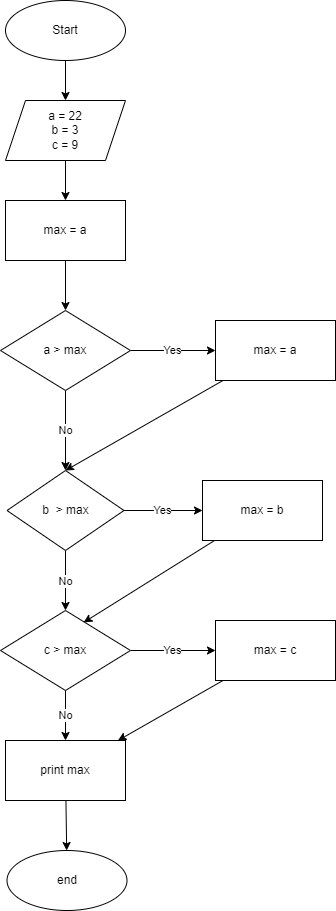

The diagram above was exported from draw.io. Its source (the exported page's mxGraphModel, read from the mxfile embedded in the PNG):
<mxGraphModel dx="1315" dy="555" grid="1" gridSize="10" guides="1" tooltips="1" connect="1" arrows="1" fold="1" page="1" pageScale="1" pageWidth="827" pageHeight="1169" math="0" shadow="0">
  <root>
    <mxCell id="0" />
    <mxCell id="1" parent="0" />
    <mxCell id="6" value="" style="edgeStyle=none;html=1;" edge="1" parent="1" source="2" target="5">
      <mxGeometry relative="1" as="geometry" />
    </mxCell>
    <mxCell id="2" value="Start" style="ellipse;whiteSpace=wrap;html=1;" vertex="1" parent="1">
      <mxGeometry x="353" y="30" width="120" height="60" as="geometry" />
    </mxCell>
    <mxCell id="8" value="" style="edgeStyle=none;html=1;" edge="1" parent="1" source="5" target="7">
      <mxGeometry relative="1" as="geometry" />
    </mxCell>
    <mxCell id="5" value="&lt;span&gt;a = 22&lt;/span&gt;&lt;br&gt;&lt;span&gt;b = 3&lt;/span&gt;&lt;br&gt;&lt;span&gt;c = 9&lt;/span&gt;" style="shape=parallelogram;perimeter=parallelogramPerimeter;whiteSpace=wrap;html=1;fixedSize=1;" vertex="1" parent="1">
      <mxGeometry x="353" y="130" width="120" height="60" as="geometry" />
    </mxCell>
    <mxCell id="10" value="" style="edgeStyle=none;html=1;" edge="1" parent="1" source="7" target="9">
      <mxGeometry relative="1" as="geometry" />
    </mxCell>
    <mxCell id="7" value="max = a" style="whiteSpace=wrap;html=1;" vertex="1" parent="1">
      <mxGeometry x="353" y="230" width="120" height="60" as="geometry" />
    </mxCell>
    <mxCell id="12" value="Yes" style="edgeStyle=none;html=1;" edge="1" parent="1" source="9" target="11">
      <mxGeometry relative="1" as="geometry" />
    </mxCell>
    <mxCell id="14" value="No" style="edgeStyle=none;html=1;" edge="1" parent="1" source="9" target="13">
      <mxGeometry relative="1" as="geometry" />
    </mxCell>
    <mxCell id="9" value="a &amp;gt; max" style="rhombus;whiteSpace=wrap;html=1;" vertex="1" parent="1">
      <mxGeometry x="348" y="340" width="130" height="80" as="geometry" />
    </mxCell>
    <mxCell id="15" style="edgeStyle=none;html=1;entryX=0.5;entryY=0;entryDx=0;entryDy=0;" edge="1" parent="1" source="11" target="13">
      <mxGeometry relative="1" as="geometry" />
    </mxCell>
    <mxCell id="11" value="max = a" style="whiteSpace=wrap;html=1;" vertex="1" parent="1">
      <mxGeometry x="563" y="350" width="120" height="60" as="geometry" />
    </mxCell>
    <mxCell id="17" value="Yes" style="edgeStyle=none;html=1;" edge="1" parent="1" source="13" target="16">
      <mxGeometry relative="1" as="geometry" />
    </mxCell>
    <mxCell id="19" value="No" style="edgeStyle=none;html=1;" edge="1" parent="1" source="13" target="18">
      <mxGeometry relative="1" as="geometry" />
    </mxCell>
    <mxCell id="13" value="b&amp;nbsp; &amp;gt; max" style="rhombus;whiteSpace=wrap;html=1;" vertex="1" parent="1">
      <mxGeometry x="354.5" y="500" width="117" height="80" as="geometry" />
    </mxCell>
    <mxCell id="22" style="edgeStyle=none;html=1;entryX=0.64;entryY=0.149;entryDx=0;entryDy=0;entryPerimeter=0;" edge="1" parent="1" source="16" target="18">
      <mxGeometry relative="1" as="geometry" />
    </mxCell>
    <mxCell id="16" value="max = b" style="whiteSpace=wrap;html=1;" vertex="1" parent="1">
      <mxGeometry x="550" y="510" width="120" height="60" as="geometry" />
    </mxCell>
    <mxCell id="21" value="Yes" style="edgeStyle=none;html=1;" edge="1" parent="1" source="18" target="20">
      <mxGeometry relative="1" as="geometry" />
    </mxCell>
    <mxCell id="24" value="No" style="edgeStyle=none;html=1;" edge="1" parent="1" source="18" target="23">
      <mxGeometry relative="1" as="geometry" />
    </mxCell>
    <mxCell id="18" value="c &amp;gt; max" style="rhombus;whiteSpace=wrap;html=1;" vertex="1" parent="1">
      <mxGeometry x="348" y="640" width="130" height="80" as="geometry" />
    </mxCell>
    <mxCell id="25" style="edgeStyle=none;html=1;" edge="1" parent="1" source="20" target="23">
      <mxGeometry relative="1" as="geometry" />
    </mxCell>
    <mxCell id="20" value="max = c" style="whiteSpace=wrap;html=1;" vertex="1" parent="1">
      <mxGeometry x="563" y="650" width="120" height="60" as="geometry" />
    </mxCell>
    <mxCell id="27" value="" style="edgeStyle=none;html=1;" edge="1" parent="1" source="23" target="26">
      <mxGeometry relative="1" as="geometry" />
    </mxCell>
    <mxCell id="23" value="print max" style="whiteSpace=wrap;html=1;" vertex="1" parent="1">
      <mxGeometry x="353" y="770" width="120" height="60" as="geometry" />
    </mxCell>
    <mxCell id="26" value="end" style="ellipse;whiteSpace=wrap;html=1;" vertex="1" parent="1">
      <mxGeometry x="354.5" y="880" width="120" height="60" as="geometry" />
    </mxCell>
  </root>
</mxGraphModel>